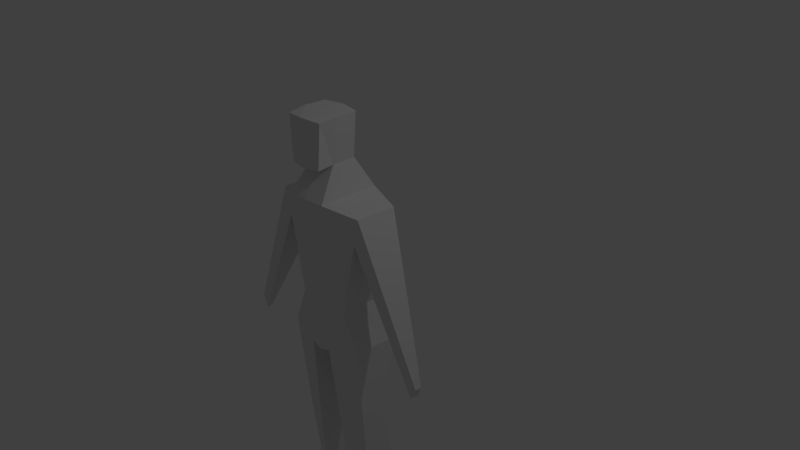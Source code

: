 # Source: playermodel_texturing.blend  (saved by Blender 2.74.0; exported with 4.5.12 LTS)
import bpy
from mathutils import Matrix  # noqa: F401  (used for matrix-valued properties, if any)

bpy.ops.wm.read_factory_settings(use_empty=True)
scene = bpy.context.scene
scene.name = 'Scene'

# ---- collections
col_collection_1 = bpy.data.collections.new('Collection 1'); scene.collection.children.link(col_collection_1)

# ---- materials (node trees are filled in below, after node groups)
mat_material = bpy.data.materials.new('Material')
mat_material.alpha_threshold = 0.0
mat_material.use_transparent_shadow = False
mat_material.roughness = 0.5
mat_material.line_color = (0.0, 0.0, 0.0, 1.0)

# ---- material node trees

# ---- world
world_world = bpy.data.worlds.new('World'); scene.world = world_world
world_world.color = (0.05088, 0.05088, 0.05088)
world_world.use_sun_shadow = False
world_world.sun_shadow_jitter_overblur = 0.0
world_world.cycles.sampling_method = 'MANUAL'
world_world.cycles.sample_map_resolution = 256

# ---- cameras
cam_camera = bpy.data.cameras.new('Camera')
cam_camera.clip_end = 100.0
cam_camera.lens = 35.0
cam_camera.sensor_width = 32.0
cam_camera.sensor_height = 18.0
cam_camera.ortho_scale = 7.314
cam_camera.dof.focus_distance = 0.0
cam_camera.dof.aperture_fstop = 128.0

# ---- lights
light_lamp = bpy.data.lights.new('Lamp', 'POINT')
light_lamp.transmission_factor = 0.0
light_lamp.cutoff_distance = 30.0
light_lamp.energy = 100.0
light_lamp.shadow_buffer_clip_start = 1.001
light_lamp.shadow_soft_size = 0.1
light_lamp.shadow_maximum_resolution = 0.006
light_lamp.use_absolute_resolution = True
light_lamp.cycles.use_multiple_importance_sampling = False

# ---- meshes
me_cube = bpy.data.meshes.new('Cube')
me_cube.from_pydata([(0.6203, -0.2399, -0.8684), (0.5914, -0.8353, -0.8504), (0.6866, -0.27, 0.9974), (0.6788, -0.8163, 0.9974), (0.4488, -0.1712, -0.3262), (0.3719, -0.8482, -0.3339), (0.1597, -0.1261, -0.9986), (0.1555, -0.9254, -0.971), (0.2915, -0.2041, 1.114), (0.2896, -1.018, 1.114), (0.12, -0.9089, -0.3281), (0.1383, -0.1099, -0.3262), (0.1716, -0.4116, 1.511), (0.1841, -0.7325, 1.511), (0.2772, -0.4517, 2.114), (0.2902, -0.7402, 2.114), (0.2279, -0.987, 1.511), (0.2736, -0.9718, 2.085), (0.6225, -0.2683, 0.6407), (0.5961, -0.8125, 0.6387), (0.2502, -0.2037, 0.7257), (0.2439, -1.019, 0.7252), (1.524, -0.642, -0.956), (1.516, -0.7297, -0.956), (1.46, -0.6404, -1.115), (1.434, -0.7316, -1.117), (0.5394, -0.1477, -3.231), (0.5105, -0.5783, -3.73), (0.3259, -0.1842, -3.318), (0.3217, -0.6685, -3.85), (0.2316, -0.8131, -2.386), (0.2358, -0.381, -2.157), (0.5543, -0.7229, -2.266), (0.5833, -0.426, -2.047), (-0.6203, -0.2399, -0.8684), (-0.5914, -0.8353, -0.8504), (-0.6866, -0.27, 0.9974), (-0.6788, -0.8163, 0.9974), (-1.372e-09, -0.09069, -1.039), (-1.372e-09, -0.9438, -1.009), (-1.372e-09, -0.1834, 1.114), (-1.372e-09, -1.039, 1.114), (-0.4488, -0.1712, -0.3262), (-0.3719, -0.8482, -0.3339), (-1.372e-09, -0.09069, -0.3262), (-1.372e-09, -0.928, -0.3262), (-0.1597, -0.1261, -0.9986), (-0.1555, -0.9254, -0.971), (-0.2915, -0.2041, 1.114), (-0.2896, -1.018, 1.114), (-0.12, -0.9089, -0.3281), (-0.1383, -0.1099, -0.3262), (-1.372e-09, -0.391, 1.511), (-1.372e-09, -0.7532, 1.511), (-0.1716, -0.4116, 1.511), (-0.1841, -0.7325, 1.511), (-1.372e-09, -0.391, 2.114), (-1.372e-09, -0.7532, 2.114), (-0.2772, -0.4517, 2.114), (-0.2902, -0.7402, 2.114), (-1.372e-09, -1.04, 1.511), (-0.2279, -0.987, 1.511), (-1.372e-09, -1.01, 2.098), (-0.2736, -0.9718, 2.085), (-0.6225, -0.2683, 0.6407), (-0.5961, -0.8125, 0.6387), (-1.372e-09, -0.1834, 0.7257), (-1.372e-09, -1.039, 0.7257), (-0.2502, -0.2037, 0.7257), (-0.2439, -1.019, 0.7252), (-1.524, -0.642, -0.956), (-1.516, -0.7297, -0.956), (-1.46, -0.6404, -1.115), (-1.434, -0.7316, -1.117), (-0.5394, -0.1477, -3.231), (-0.5105, -0.5783, -3.73), (-0.3259, -0.1842, -3.318), (-0.3217, -0.6685, -3.85), (-0.2316, -0.8131, -2.386), (-0.2358, -0.381, -2.157), (-0.5543, -0.7229, -2.266), (-0.5833, -0.426, -2.047)], [], [(19, 18, 24, 25), (11, 6, 38, 44), (21, 9, 41, 67), (6, 7, 39, 38), (7, 10, 45, 39), (20, 11, 44, 66), (0, 4, 5, 1), (18, 4, 11, 20), (1, 5, 10, 7), (30, 31, 28, 29), (2, 8, 9, 3), (19, 3, 9, 21), (4, 0, 6, 11), (9, 8, 12, 13), (41, 9, 13, 53), (8, 40, 52, 12), (56, 57, 15, 14), (13, 12, 14, 15), (13, 15, 17, 16), (12, 52, 56, 14), (60, 16, 17, 62), (15, 57, 62, 17), (53, 13, 16, 60), (5, 19, 21, 10), (2, 18, 20, 8), (8, 20, 66, 40), (10, 21, 67, 45), (4, 18, 19, 5), (24, 22, 23, 25), (2, 3, 23, 22), (3, 19, 25, 23), (18, 2, 22, 24), (26, 27, 29, 28), (32, 30, 29, 27), (31, 33, 26, 28), (33, 32, 27, 26), (0, 1, 32, 33), (6, 0, 33, 31), (1, 7, 30, 32), (7, 6, 31, 30), (65, 73, 72, 64), (51, 44, 38, 46), (69, 67, 41, 49), (46, 38, 39, 47), (47, 39, 45, 50), (68, 66, 44, 51), (34, 35, 43, 42), (64, 68, 51, 42), (35, 47, 50, 43), (78, 77, 76, 79), (36, 37, 49, 48), (65, 69, 49, 37), (42, 51, 46, 34), (40, 52, 53, 41), (52, 56, 57, 53), (49, 55, 54, 48), (41, 53, 55, 49), (48, 54, 52, 40), (56, 58, 59, 57), (55, 59, 58, 54), (55, 61, 63, 59), (54, 58, 56, 52), (60, 62, 63, 61), (57, 62, 60, 53), (59, 63, 62, 57), (53, 60, 61, 55), (43, 50, 69, 65), (36, 48, 68, 64), (48, 40, 66, 68), (50, 45, 67, 69), (42, 43, 65, 64), (72, 73, 71, 70), (36, 70, 71, 37), (37, 71, 73, 65), (64, 72, 70, 36), (74, 76, 77, 75), (80, 75, 77, 78), (79, 76, 74, 81), (81, 74, 75, 80), (34, 81, 80, 35), (46, 79, 81, 34), (35, 80, 78, 47), (47, 78, 79, 46)])
_uv = me_cube.uv_layers.new(name='UVMap')
_uv.uv.foreach_set('vector', [0.6511, 0.4124, 0.6128, 0.3993, 0.6866, 0.2725, 0.693, 0.2747, 0.1443, 0.3878, 0.145, 0.3197, 0.1605, 0.3152, 0.1575, 0.3875, 0.5877, 0.5039, 0.5925, 0.5437, 0.5646, 0.5426, 0.5643, 0.5031, 0.4649, 0.1553, 0.4649, 0.265, 0.4451, 0.2676, 0.4446, 0.1505, 0.5778, 0.3303, 0.5749, 0.3956, 0.5634, 0.3954, 0.5628, 0.3259, 0.1292, 0.495, 0.1443, 0.3878, 0.1575, 0.3875, 0.1532, 0.4947, 0.8568, 0.2787, 0.8638, 0.3256, 0.8086, 0.3266, 0.8083, 0.2819, 0.09383, 0.487, 0.1145, 0.3883, 0.1443, 0.3878, 0.1292, 0.495, 0.6198, 0.3439, 0.5991, 0.3958, 0.5749, 0.3956, 0.5778, 0.3303, 0.7675, 0.1702, 0.7307, 0.1925, 0.7113, 0.08425, 0.7521, 0.03352, 0.2247, 0.5915, 0.218, 0.5526, 0.3041, 0.5538, 0.2825, 0.5916, 0.6215, 0.4956, 0.6298, 0.5325, 0.5925, 0.5437, 0.5877, 0.5039, 0.1145, 0.3883, 0.1003, 0.3338, 0.145, 0.3197, 0.1443, 0.3878, 0.2063, 0.6103, 0.3096, 0.6151, 0.2806, 0.6677, 0.2399, 0.6659, 0.5646, 0.5426, 0.5925, 0.5437, 0.5827, 0.5827, 0.565, 0.5821, 0.1236, 0.5344, 0.1516, 0.534, 0.1499, 0.5754, 0.1334, 0.5756, 0.1447, 0.8498, 0.1442, 0.8002, 0.1811, 0.8013, 0.1798, 0.8409, 0.2399, 0.6659, 0.2806, 0.6677, 0.2718, 0.7505, 0.2352, 0.7489, 0.2399, 0.6659, 0.2352, 0.7489, 0.206, 0.7434, 0.2077, 0.6647, 0.1334, 0.5756, 0.1499, 0.5754, 0.1474, 0.6365, 0.1208, 0.637, 0.5597, 0.6453, 0.5887, 0.6458, 0.5925, 0.7244, 0.5577, 0.7255, 0.1811, 0.8013, 0.1442, 0.8002, 0.1439, 0.7649, 0.1787, 0.7695, 0.5648, 0.6307, 0.5396, 0.6338, 0.5331, 0.6015, 0.5643, 0.5944, 0.5991, 0.3958, 0.6215, 0.4956, 0.5877, 0.5039, 0.5749, 0.3956, 0.08621, 0.5232, 0.09383, 0.487, 0.1292, 0.495, 0.1236, 0.5344, 0.1236, 0.5344, 0.1292, 0.495, 0.1532, 0.4947, 0.1516, 0.534, 0.5749, 0.3956, 0.5877, 0.5039, 0.5643, 0.5031, 0.5634, 0.3954, 0.8638, 0.3256, 0.859, 0.4113, 0.8147, 0.4127, 0.8086, 0.3266, 0.7295, 0.3844, 0.7294, 0.4116, 0.7156, 0.4115, 0.7152, 0.3839, 0.6785, 0.5903, 0.6372, 0.5719, 0.7147, 0.4185, 0.7213, 0.4215, 0.6298, 0.5325, 0.6215, 0.4956, 0.7005, 0.3196, 0.7086, 0.3363, 0.09383, 0.487, 0.08621, 0.5232, 0.01392, 0.3277, 0.02072, 0.3116, 0.1178, 0.09374, 0.1225, 0.04531, 0.1411, 0.03338, 0.1386, 0.08493, 0.615, 0.199, 0.5838, 0.1859, 0.5912, 0.0364, 0.6094, 0.04907, 0.1424, 0.2035, 0.1086, 0.2152, 0.1178, 0.09374, 0.1386, 0.08493, 0.838, 0.1756, 0.8132, 0.1572, 0.8205, 0.02799, 0.8571, 0.07062, 0.8568, 0.2787, 0.8083, 0.2819, 0.8132, 0.1572, 0.838, 0.1756, 0.145, 0.3197, 0.1003, 0.3338, 0.1086, 0.2152, 0.1424, 0.2035, 0.6198, 0.3439, 0.5778, 0.3303, 0.5838, 0.1859, 0.615, 0.199, 0.7801, 0.3023, 0.7109, 0.3015, 0.7307, 0.1925, 0.7675, 0.1702, 0.4865, 0.4161, 0.4448, 0.2863, 0.4508, 0.2842, 0.5227, 0.403, 0.1708, 0.3875, 0.1575, 0.3875, 0.1605, 0.3152, 0.1756, 0.3194, 0.5409, 0.502, 0.5643, 0.5031, 0.5646, 0.5426, 0.5368, 0.5414, 0.4243, 0.1555, 0.4446, 0.1505, 0.4451, 0.2676, 0.4253, 0.2652, 0.5479, 0.3291, 0.5628, 0.3259, 0.5634, 0.3954, 0.5518, 0.3947, 0.1771, 0.4946, 0.1532, 0.4947, 0.1575, 0.3875, 0.1708, 0.3875, 0.3402, 0.2925, 0.3906, 0.2963, 0.39, 0.3426, 0.3326, 0.341, 0.2131, 0.486, 0.1771, 0.4946, 0.1708, 0.3875, 0.2005, 0.3876, 0.5061, 0.3393, 0.5479, 0.3291, 0.5518, 0.3947, 0.5276, 0.3929, 0.2518, 0.168, 0.266, 0.04467, 0.3027, 0.09057, 0.2851, 0.1882, 0.1003, 0.5918, 0.0459, 0.5884, 0.02792, 0.5515, 0.109, 0.5557, 0.5069, 0.491, 0.5409, 0.502, 0.5368, 0.5414, 0.4993, 0.5272, 0.2005, 0.3876, 0.1708, 0.3875, 0.1756, 0.3194, 0.2192, 0.3328, 0.7686, 0.9028, 0.795, 0.8483, 0.841, 0.8483, 0.8773, 0.9028, 0.795, 0.8483, 0.7951, 0.7657, 0.8411, 0.7657, 0.841, 0.8483, 0.1075, 0.6105, 0.0697, 0.6631, 0.029, 0.6616, 0.004197, 0.607, 0.5646, 0.5426, 0.565, 0.5821, 0.5473, 0.5813, 0.5368, 0.5414, 0.1795, 0.5339, 0.1663, 0.5754, 0.1499, 0.5754, 0.1516, 0.534, 0.1447, 0.8498, 0.1094, 0.8421, 0.1073, 0.8025, 0.1442, 0.8002, 0.0697, 0.6631, 0.06771, 0.7463, 0.0311, 0.745, 0.029, 0.6616, 0.0697, 0.6631, 0.1019, 0.6645, 0.09729, 0.7432, 0.06771, 0.7463, 0.1663, 0.5754, 0.1739, 0.6366, 0.1474, 0.6365, 0.1499, 0.5754, 0.5597, 0.6453, 0.5577, 0.7255, 0.523, 0.7226, 0.5308, 0.6443, 0.8411, 0.7657, 0.8736, 0.7679, 0.8774, 0.8483, 0.841, 0.8483, 0.1073, 0.8025, 0.1092, 0.7706, 0.1439, 0.7649, 0.1442, 0.8002, 0.5648, 0.6307, 0.5643, 0.5944, 0.5956, 0.6005, 0.5901, 0.633, 0.5276, 0.3929, 0.5518, 0.3947, 0.5409, 0.502, 0.5069, 0.491, 0.2178, 0.5221, 0.1795, 0.5339, 0.1771, 0.4946, 0.2131, 0.486, 0.1795, 0.5339, 0.1516, 0.534, 0.1532, 0.4947, 0.1771, 0.4946, 0.5518, 0.3947, 0.5634, 0.3954, 0.5643, 0.5031, 0.5409, 0.502, 0.3326, 0.341, 0.39, 0.3426, 0.3829, 0.4321, 0.3368, 0.4303, 0.4146, 0.4264, 0.4206, 0.4234, 0.4257, 0.4353, 0.4199, 0.4379, 0.4581, 0.5856, 0.4199, 0.4379, 0.4257, 0.4353, 0.4944, 0.5692, 0.4993, 0.5272, 0.4171, 0.3245, 0.4249, 0.3084, 0.5069, 0.491, 0.2131, 0.486, 0.3006, 0.3091, 0.3061, 0.3252, 0.2178, 0.5221, 0.2212, 0.09283, 0.2011, 0.08439, 0.2028, 0.03284, 0.2204, 0.04445, 0.5084, 0.1947, 0.5113, 0.04509, 0.5294, 0.03389, 0.5393, 0.1841, 0.1876, 0.2031, 0.2011, 0.08439, 0.2212, 0.09283, 0.2204, 0.2142, 0.3606, 0.1855, 0.3417, 0.07628, 0.3801, 0.03227, 0.3866, 0.1666, 0.3402, 0.2925, 0.3606, 0.1855, 0.3866, 0.1666, 0.3906, 0.2963, 0.1756, 0.3194, 0.1876, 0.2031, 0.2204, 0.2142, 0.2192, 0.3328, 0.5061, 0.3393, 0.5084, 0.1947, 0.5393, 0.1841, 0.5479, 0.3291, 0.2402, 0.2873, 0.2518, 0.168, 0.2851, 0.1882, 0.3027, 0.2867])
me_cube.materials.append(mat_material)
me_cube.use_remesh_preserve_volume = False
me_cube.use_remesh_preserve_attributes = False
me_cube.use_mirror_vertex_groups = False
me_cube.update()

# ---- objects
ob_cube = bpy.data.objects.new('Cube', me_cube)
ob_lamp = bpy.data.objects.new('Lamp', light_lamp)
ob_camera = bpy.data.objects.new('Camera', cam_camera)

# ---- transforms, parenting, visibility, modifiers, constraints
ob_cube.location = (0.0, 0.0, 0.0)
ob_cube.lock_rotations_4d = False
ob_cube.empty_display_type = 'ARROWS'
ob_cube.lineart.crease_threshold = 0.0
ob_lamp.location = (4.076, 1.005, 5.904)
ob_lamp.rotation_euler = (0.6503, 0.05522, 1.866)
ob_lamp.lock_rotations_4d = False
ob_lamp.empty_display_type = 'ARROWS'
ob_lamp.color = (0.0, 0.0, 0.0, 0.0)
ob_lamp.lineart.crease_threshold = 0.0
ob_camera.location = (7.481, -6.508, 5.344)
ob_camera.rotation_euler = (1.109, 0.01082, 0.8149)
ob_camera.lock_rotations_4d = False
ob_camera.empty_display_type = 'ARROWS'
ob_camera.color = (0.0, 0.0, 0.0, 0.0)
ob_camera.display_type = 'WIRE'
ob_camera.lineart.crease_threshold = 0.0

# ---- collection membership
col_collection_1.objects.link(ob_cube)
col_collection_1.objects.link(ob_lamp)
col_collection_1.objects.link(ob_camera)

# ---- scene / render settings (as saved in the file)
scene.camera = ob_camera
scene.frame_start = 1; scene.frame_end = 250; scene.frame_set(1)
scene.render.engine = 'BLENDER_EEVEE_NEXT'
scene.render.resolution_percentage = 50
scene.render.dither_intensity = 0.0
scene.cycles.use_denoising = False
scene.cycles.samples = 10
scene.cycles.sampling_pattern = 'TABULATED_SOBOL'
scene.cycles.light_sampling_threshold = 0.0
scene.cycles.use_adaptive_sampling = False
scene.cycles.use_light_tree = False
scene.cycles.blur_glossy = 0.0
scene.cycles.pixel_filter_type = 'GAUSSIAN'
scene.cycles.sample_clamp_indirect = 0.0
scene.view_settings.view_transform = 'Standard'
bpy.context.view_layer.update()
